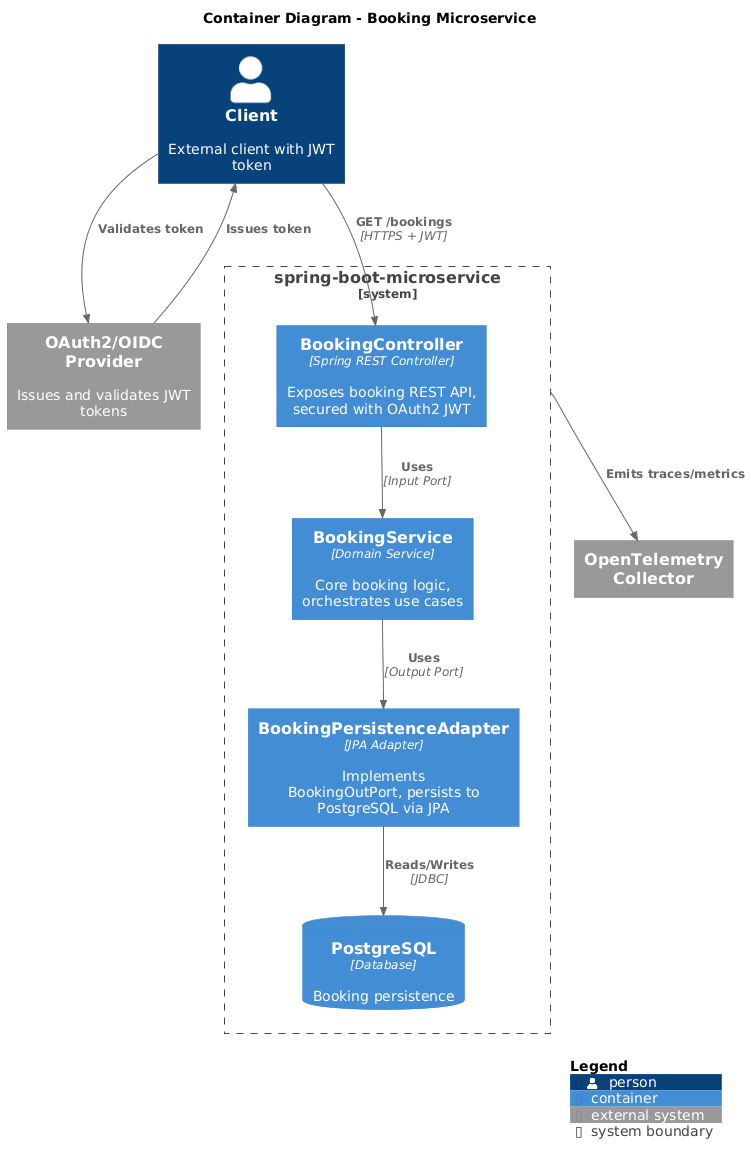

The diagram above was rendered by PlantUML. Its source (embedded in the PNG):
@startuml
!include <C4/C4_Container>

LAYOUT_WITH_LEGEND()

title Container Diagram - Booking Microservice

Person(client, "Client", "External client with JWT token")

System_Boundary(microservice, "spring-boot-microservice") {
    Container(bookingController, "BookingController", "Spring REST Controller", "Exposes booking REST API, secured with OAuth2 JWT")
    Container(bookingService, "BookingService", "Domain Service", "Core booking logic, orchestrates use cases")
    Container(bookingPersistenceAdapter, "BookingPersistenceAdapter", "JPA Adapter", "Implements BookingOutPort, persists to PostgreSQL via JPA")

    ContainerDb(postgres, "PostgreSQL", "Database", "Booking persistence")
}

System_Ext(oauthProvider, "OAuth2/OIDC Provider", "Issues and validates JWT tokens")
System_Ext(collector, "OpenTelemetry Collector")

Rel(client, bookingController, "GET /bookings", "HTTPS + JWT")
Rel(bookingController, bookingService, "Uses", "Input Port")
Rel(bookingService, bookingPersistenceAdapter, "Uses", "Output Port")
Rel(bookingPersistenceAdapter, postgres, "Reads/Writes", "JDBC")

Rel(oauthProvider, client, "Issues token")
Rel(client, oauthProvider, "Validates token")

Rel(microservice, collector, "Emits traces/metrics")

SHOW_LEGEND()
@enduml